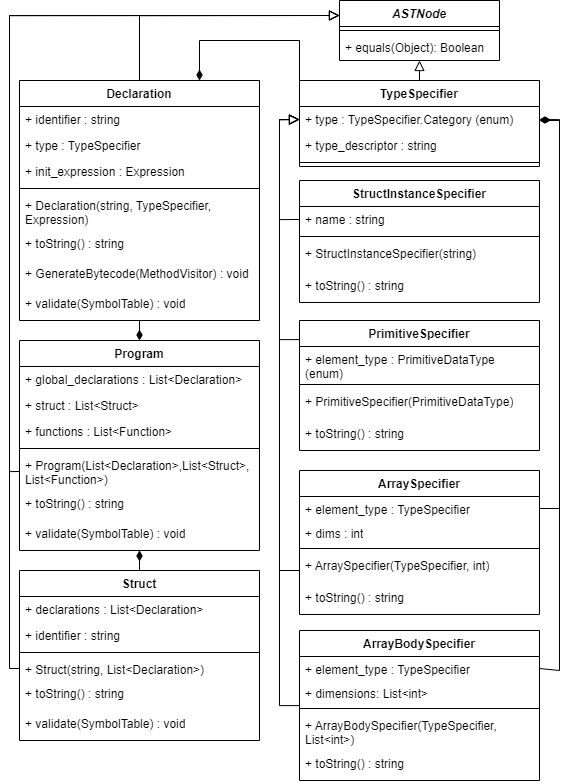

The diagram above was exported from draw.io. Its source (the exported page's mxGraphModel, read from the mxfile embedded in the PNG):
<mxGraphModel dx="3054" dy="2396" grid="1" gridSize="10" guides="1" tooltips="1" connect="1" arrows="1" fold="1" page="1" pageScale="1" pageWidth="827" pageHeight="1169" math="0" shadow="0">
  <root>
    <mxCell id="0" />
    <mxCell id="1" parent="0" />
    <mxCell id="2" value="ASTNode" style="swimlane;fontStyle=3;align=center;verticalAlign=top;childLayout=stackLayout;horizontal=1;startSize=26;horizontalStack=0;resizeParent=1;resizeParentMax=0;resizeLast=0;collapsible=1;marginBottom=0;" parent="1" vertex="1">
      <mxGeometry x="-480" y="-1160" width="160" height="60" as="geometry" />
    </mxCell>
    <mxCell id="4" value="" style="line;strokeWidth=1;fillColor=none;align=left;verticalAlign=middle;spacingTop=-1;spacingLeft=3;spacingRight=3;rotatable=0;labelPosition=right;points=[];portConstraint=eastwest;strokeColor=inherit;" parent="2" vertex="1">
      <mxGeometry y="26" width="160" height="8" as="geometry" />
    </mxCell>
    <mxCell id="5" value="+ equals(Object): Boolean" style="text;strokeColor=none;fillColor=none;align=left;verticalAlign=top;spacingLeft=4;spacingRight=4;overflow=hidden;rotatable=0;points=[[0,0.5],[1,0.5]];portConstraint=eastwest;" parent="2" vertex="1">
      <mxGeometry y="34" width="160" height="26" as="geometry" />
    </mxCell>
    <mxCell id="25" style="edgeStyle=orthogonalEdgeStyle;html=1;exitX=0.5;exitY=0;exitDx=0;exitDy=0;entryX=0;entryY=0.25;entryDx=0;entryDy=0;rounded=0;endArrow=block;endFill=0;endSize=8;" parent="1" source="7" target="2" edge="1">
      <mxGeometry relative="1" as="geometry" />
    </mxCell>
    <mxCell id="37" style="edgeStyle=orthogonalEdgeStyle;rounded=0;html=1;entryX=0.5;entryY=0;entryDx=0;entryDy=0;endArrow=diamondThin;endFill=1;startSize=6;endSize=8;" parent="1" source="7" target="26" edge="1">
      <mxGeometry relative="1" as="geometry" />
    </mxCell>
    <mxCell id="7" value="Declaration" style="swimlane;fontStyle=1;align=center;verticalAlign=top;childLayout=stackLayout;horizontal=1;startSize=26;horizontalStack=0;resizeParent=1;resizeParentMax=0;resizeLast=0;collapsible=1;marginBottom=0;whiteSpace=wrap;" parent="1" vertex="1">
      <mxGeometry x="-800" y="-1080" width="240" height="240" as="geometry" />
    </mxCell>
    <mxCell id="10" value="+ identifier : string" style="text;strokeColor=none;fillColor=none;align=left;verticalAlign=top;spacingLeft=4;spacingRight=4;overflow=hidden;rotatable=0;points=[[0,0.5],[1,0.5]];portConstraint=eastwest;whiteSpace=wrap;" parent="7" vertex="1">
      <mxGeometry y="26" width="240" height="26" as="geometry" />
    </mxCell>
    <mxCell id="16" value="+ type : TypeSpecifier" style="text;strokeColor=none;fillColor=none;align=left;verticalAlign=top;spacingLeft=4;spacingRight=4;overflow=hidden;rotatable=0;points=[[0,0.5],[1,0.5]];portConstraint=eastwest;whiteSpace=wrap;" parent="7" vertex="1">
      <mxGeometry y="52" width="240" height="26" as="geometry" />
    </mxCell>
    <mxCell id="21" value="+ init_expression : Expression" style="text;strokeColor=none;fillColor=none;align=left;verticalAlign=top;spacingLeft=4;spacingRight=4;overflow=hidden;rotatable=0;points=[[0,0.5],[1,0.5]];portConstraint=eastwest;whiteSpace=wrap;" parent="7" vertex="1">
      <mxGeometry y="78" width="240" height="26" as="geometry" />
    </mxCell>
    <mxCell id="8" value="" style="line;strokeWidth=1;fillColor=none;align=left;verticalAlign=middle;spacingTop=-1;spacingLeft=3;spacingRight=3;rotatable=0;labelPosition=right;points=[];portConstraint=eastwest;strokeColor=inherit;whiteSpace=wrap;" parent="7" vertex="1">
      <mxGeometry y="104" width="240" height="8" as="geometry" />
    </mxCell>
    <mxCell id="11" value="+ Declaration(string, TypeSpecifier, Expression)" style="text;strokeColor=none;fillColor=none;align=left;verticalAlign=top;spacingLeft=4;spacingRight=4;overflow=hidden;rotatable=0;points=[[0,0.5],[1,0.5]];portConstraint=eastwest;whiteSpace=wrap;" parent="7" vertex="1">
      <mxGeometry y="112" width="240" height="38" as="geometry" />
    </mxCell>
    <mxCell id="22" value="+ toString() : string" style="text;strokeColor=none;fillColor=none;align=left;verticalAlign=top;spacingLeft=4;spacingRight=4;overflow=hidden;rotatable=0;points=[[0,0.5],[1,0.5]];portConstraint=eastwest;whiteSpace=wrap;" parent="7" vertex="1">
      <mxGeometry y="150" width="240" height="30" as="geometry" />
    </mxCell>
    <mxCell id="23" value="+ GenerateBytecode(MethodVisitor) : void" style="text;strokeColor=none;fillColor=none;align=left;verticalAlign=top;spacingLeft=4;spacingRight=4;overflow=hidden;rotatable=0;points=[[0,0.5],[1,0.5]];portConstraint=eastwest;whiteSpace=wrap;" parent="7" vertex="1">
      <mxGeometry y="180" width="240" height="30" as="geometry" />
    </mxCell>
    <mxCell id="24" value="+ validate(SymbolTable) : void" style="text;strokeColor=none;fillColor=none;align=left;verticalAlign=top;spacingLeft=4;spacingRight=4;overflow=hidden;rotatable=0;points=[[0,0.5],[1,0.5]];portConstraint=eastwest;whiteSpace=wrap;" parent="7" vertex="1">
      <mxGeometry y="210" width="240" height="30" as="geometry" />
    </mxCell>
    <mxCell id="26" value="Program" style="swimlane;fontStyle=1;align=center;verticalAlign=top;childLayout=stackLayout;horizontal=1;startSize=26;horizontalStack=0;resizeParent=1;resizeParentMax=0;resizeLast=0;collapsible=1;marginBottom=0;whiteSpace=wrap;" parent="1" vertex="1">
      <mxGeometry x="-800" y="-820" width="240" height="210" as="geometry" />
    </mxCell>
    <mxCell id="27" value="+ global_declarations : List&lt;Declaration&gt;" style="text;strokeColor=none;fillColor=none;align=left;verticalAlign=top;spacingLeft=4;spacingRight=4;overflow=hidden;rotatable=0;points=[[0,0.5],[1,0.5]];portConstraint=eastwest;whiteSpace=wrap;" parent="26" vertex="1">
      <mxGeometry y="26" width="240" height="26" as="geometry" />
    </mxCell>
    <mxCell id="38" value="+ struct : List&lt;Struct&gt;" style="text;strokeColor=none;fillColor=none;align=left;verticalAlign=top;spacingLeft=4;spacingRight=4;overflow=hidden;rotatable=0;points=[[0,0.5],[1,0.5]];portConstraint=eastwest;whiteSpace=wrap;" parent="26" vertex="1">
      <mxGeometry y="52" width="240" height="26" as="geometry" />
    </mxCell>
    <mxCell id="39" value="+ functions : List&lt;Function&gt;" style="text;strokeColor=none;fillColor=none;align=left;verticalAlign=top;spacingLeft=4;spacingRight=4;overflow=hidden;rotatable=0;points=[[0,0.5],[1,0.5]];portConstraint=eastwest;whiteSpace=wrap;" parent="26" vertex="1">
      <mxGeometry y="78" width="240" height="26" as="geometry" />
    </mxCell>
    <mxCell id="30" value="" style="line;strokeWidth=1;fillColor=none;align=left;verticalAlign=middle;spacingTop=-1;spacingLeft=3;spacingRight=3;rotatable=0;labelPosition=right;points=[];portConstraint=eastwest;strokeColor=inherit;whiteSpace=wrap;" parent="26" vertex="1">
      <mxGeometry y="104" width="240" height="8" as="geometry" />
    </mxCell>
    <mxCell id="31" value="+ Program(List&lt;Declaration&gt;,List&lt;Struct&gt;, List&lt;Function&gt;)" style="text;strokeColor=none;fillColor=none;align=left;verticalAlign=top;spacingLeft=4;spacingRight=4;overflow=hidden;rotatable=0;points=[[0,0.5],[1,0.5]];portConstraint=eastwest;whiteSpace=wrap;" parent="26" vertex="1">
      <mxGeometry y="112" width="240" height="38" as="geometry" />
    </mxCell>
    <mxCell id="32" value="+ toString() : string" style="text;strokeColor=none;fillColor=none;align=left;verticalAlign=top;spacingLeft=4;spacingRight=4;overflow=hidden;rotatable=0;points=[[0,0.5],[1,0.5]];portConstraint=eastwest;whiteSpace=wrap;" parent="26" vertex="1">
      <mxGeometry y="150" width="240" height="30" as="geometry" />
    </mxCell>
    <mxCell id="34" value="+ validate(SymbolTable) : void" style="text;strokeColor=none;fillColor=none;align=left;verticalAlign=top;spacingLeft=4;spacingRight=4;overflow=hidden;rotatable=0;points=[[0,0.5],[1,0.5]];portConstraint=eastwest;whiteSpace=wrap;" parent="26" vertex="1">
      <mxGeometry y="180" width="240" height="30" as="geometry" />
    </mxCell>
    <mxCell id="50" style="edgeStyle=orthogonalEdgeStyle;rounded=0;html=1;entryX=0;entryY=0.25;entryDx=0;entryDy=0;strokeWidth=1;endArrow=block;endFill=0;startSize=6;endSize=8;exitX=0;exitY=0.5;exitDx=0;exitDy=0;" parent="1" source="45" target="2" edge="1">
      <mxGeometry relative="1" as="geometry">
        <Array as="points">
          <mxPoint x="-810" y="-492" />
          <mxPoint x="-810" y="-1145" />
        </Array>
        <mxPoint x="-830" y="-490" as="sourcePoint" />
      </mxGeometry>
    </mxCell>
    <mxCell id="40" value="Struct" style="swimlane;fontStyle=1;align=center;verticalAlign=top;childLayout=stackLayout;horizontal=1;startSize=26;horizontalStack=0;resizeParent=1;resizeParentMax=0;resizeLast=0;collapsible=1;marginBottom=0;whiteSpace=wrap;" parent="1" vertex="1">
      <mxGeometry x="-800" y="-590" width="240" height="170" as="geometry" />
    </mxCell>
    <mxCell id="41" value="+ declarations : List&lt;Declaration&gt;" style="text;strokeColor=none;fillColor=none;align=left;verticalAlign=top;spacingLeft=4;spacingRight=4;overflow=hidden;rotatable=0;points=[[0,0.5],[1,0.5]];portConstraint=eastwest;whiteSpace=wrap;" parent="40" vertex="1">
      <mxGeometry y="26" width="240" height="26" as="geometry" />
    </mxCell>
    <mxCell id="56" value="+ identifier : string" style="text;strokeColor=none;fillColor=none;align=left;verticalAlign=top;spacingLeft=4;spacingRight=4;overflow=hidden;rotatable=0;points=[[0,0.5],[1,0.5]];portConstraint=eastwest;whiteSpace=wrap;" parent="40" vertex="1">
      <mxGeometry y="52" width="240" height="26" as="geometry" />
    </mxCell>
    <mxCell id="44" value="" style="line;strokeWidth=1;fillColor=none;align=left;verticalAlign=middle;spacingTop=-1;spacingLeft=3;spacingRight=3;rotatable=0;labelPosition=right;points=[];portConstraint=eastwest;strokeColor=inherit;whiteSpace=wrap;" parent="40" vertex="1">
      <mxGeometry y="78" width="240" height="8" as="geometry" />
    </mxCell>
    <mxCell id="45" value="+ Struct(string, List&lt;Declaration&gt;)" style="text;strokeColor=none;fillColor=none;align=left;verticalAlign=top;spacingLeft=4;spacingRight=4;overflow=hidden;rotatable=0;points=[[0,0.5],[1,0.5]];portConstraint=eastwest;whiteSpace=wrap;" parent="40" vertex="1">
      <mxGeometry y="86" width="240" height="24" as="geometry" />
    </mxCell>
    <mxCell id="46" value="+ toString() : string" style="text;strokeColor=none;fillColor=none;align=left;verticalAlign=top;spacingLeft=4;spacingRight=4;overflow=hidden;rotatable=0;points=[[0,0.5],[1,0.5]];portConstraint=eastwest;whiteSpace=wrap;" parent="40" vertex="1">
      <mxGeometry y="110" width="240" height="30" as="geometry" />
    </mxCell>
    <mxCell id="47" value="+ validate(SymbolTable) : void" style="text;strokeColor=none;fillColor=none;align=left;verticalAlign=top;spacingLeft=4;spacingRight=4;overflow=hidden;rotatable=0;points=[[0,0.5],[1,0.5]];portConstraint=eastwest;whiteSpace=wrap;" parent="40" vertex="1">
      <mxGeometry y="140" width="240" height="30" as="geometry" />
    </mxCell>
    <mxCell id="49" style="edgeStyle=orthogonalEdgeStyle;rounded=0;html=1;entryX=0;entryY=0.25;entryDx=0;entryDy=0;strokeWidth=1;endArrow=block;endFill=0;startSize=6;endSize=8;exitX=0;exitY=0.5;exitDx=0;exitDy=0;" parent="1" source="31" target="2" edge="1">
      <mxGeometry relative="1" as="geometry">
        <Array as="points">
          <mxPoint x="-810" y="-689" />
          <mxPoint x="-810" y="-1145" />
        </Array>
      </mxGeometry>
    </mxCell>
    <mxCell id="55" style="edgeStyle=orthogonalEdgeStyle;rounded=0;html=1;entryX=0.5;entryY=0.998;entryDx=0;entryDy=0;endArrow=diamondThin;endFill=1;startSize=6;endSize=8;entryPerimeter=0;exitX=0.5;exitY=0;exitDx=0;exitDy=0;" parent="1" source="40" target="34" edge="1">
      <mxGeometry relative="1" as="geometry">
        <mxPoint x="-520" y="-540" as="sourcePoint" />
        <mxPoint x="-542" y="-725.9999999999999" as="targetPoint" />
      </mxGeometry>
    </mxCell>
    <mxCell id="67" style="edgeStyle=orthogonalEdgeStyle;html=1;rounded=0;endArrow=block;endFill=0;endSize=8;" edge="1" parent="1" source="57" target="2">
      <mxGeometry relative="1" as="geometry" />
    </mxCell>
    <mxCell id="57" value="TypeSpecifier" style="swimlane;fontStyle=1;align=center;verticalAlign=top;childLayout=stackLayout;horizontal=1;startSize=26;horizontalStack=0;resizeParent=1;resizeParentMax=0;resizeLast=0;collapsible=1;marginBottom=0;whiteSpace=wrap;" vertex="1" parent="1">
      <mxGeometry x="-520" y="-1080" width="240" height="86" as="geometry" />
    </mxCell>
    <mxCell id="59" value="+ type : TypeSpecifier.Category (enum)" style="text;strokeColor=none;fillColor=none;align=left;verticalAlign=top;spacingLeft=4;spacingRight=4;overflow=hidden;rotatable=0;points=[[0,0.5],[1,0.5]];portConstraint=eastwest;whiteSpace=wrap;fontStyle=0" vertex="1" parent="57">
      <mxGeometry y="26" width="240" height="26" as="geometry" />
    </mxCell>
    <mxCell id="60" value="+ type_descriptor : string" style="text;strokeColor=none;fillColor=none;align=left;verticalAlign=top;spacingLeft=4;spacingRight=4;overflow=hidden;rotatable=0;points=[[0,0.5],[1,0.5]];portConstraint=eastwest;whiteSpace=wrap;" vertex="1" parent="57">
      <mxGeometry y="52" width="240" height="26" as="geometry" />
    </mxCell>
    <mxCell id="61" value="" style="line;strokeWidth=1;fillColor=none;align=left;verticalAlign=middle;spacingTop=-1;spacingLeft=3;spacingRight=3;rotatable=0;labelPosition=right;points=[];portConstraint=eastwest;strokeColor=inherit;whiteSpace=wrap;" vertex="1" parent="57">
      <mxGeometry y="78" width="240" height="8" as="geometry" />
    </mxCell>
    <mxCell id="68" value="StructInstanceSpecifier" style="swimlane;fontStyle=1;align=center;verticalAlign=top;childLayout=stackLayout;horizontal=1;startSize=26;horizontalStack=0;resizeParent=1;resizeParentMax=0;resizeLast=0;collapsible=1;marginBottom=0;whiteSpace=wrap;" vertex="1" parent="1">
      <mxGeometry x="-520" y="-980" width="240" height="122" as="geometry" />
    </mxCell>
    <mxCell id="69" value="+ name : string" style="text;strokeColor=none;fillColor=none;align=left;verticalAlign=top;spacingLeft=4;spacingRight=4;overflow=hidden;rotatable=0;points=[[0,0.5],[1,0.5]];portConstraint=eastwest;whiteSpace=wrap;" vertex="1" parent="68">
      <mxGeometry y="26" width="240" height="26" as="geometry" />
    </mxCell>
    <mxCell id="72" value="" style="line;strokeWidth=1;fillColor=none;align=left;verticalAlign=middle;spacingTop=-1;spacingLeft=3;spacingRight=3;rotatable=0;labelPosition=right;points=[];portConstraint=eastwest;strokeColor=inherit;whiteSpace=wrap;" vertex="1" parent="68">
      <mxGeometry y="52" width="240" height="8" as="geometry" />
    </mxCell>
    <mxCell id="90" value="+ StructInstanceSpecifier(string)" style="text;strokeColor=none;fillColor=none;align=left;verticalAlign=top;spacingLeft=4;spacingRight=4;overflow=hidden;rotatable=0;points=[[0,0.5],[1,0.5]];portConstraint=eastwest;whiteSpace=wrap;" vertex="1" parent="68">
      <mxGeometry y="60" width="240" height="32" as="geometry" />
    </mxCell>
    <mxCell id="74" value="+ toString() : string" style="text;strokeColor=none;fillColor=none;align=left;verticalAlign=top;spacingLeft=4;spacingRight=4;overflow=hidden;rotatable=0;points=[[0,0.5],[1,0.5]];portConstraint=eastwest;whiteSpace=wrap;" vertex="1" parent="68">
      <mxGeometry y="92" width="240" height="30" as="geometry" />
    </mxCell>
    <mxCell id="76" style="edgeStyle=orthogonalEdgeStyle;rounded=0;html=1;entryX=0;entryY=0.5;entryDx=0;entryDy=0;endArrow=block;endFill=0;endSize=8;exitX=0;exitY=0.5;exitDx=0;exitDy=0;" edge="1" parent="1" source="69" target="59">
      <mxGeometry relative="1" as="geometry">
        <mxPoint x="-520" y="-890.962962962963" as="sourcePoint" />
        <Array as="points">
          <mxPoint x="-540" y="-941" />
          <mxPoint x="-540" y="-1041" />
        </Array>
      </mxGeometry>
    </mxCell>
    <mxCell id="82" style="edgeStyle=orthogonalEdgeStyle;rounded=0;html=1;entryX=0;entryY=0.5;entryDx=0;entryDy=0;endArrow=block;endFill=0;endSize=8;" edge="1" parent="1" source="77" target="59">
      <mxGeometry relative="1" as="geometry">
        <Array as="points">
          <mxPoint x="-540" y="-821" />
          <mxPoint x="-540" y="-1041" />
        </Array>
      </mxGeometry>
    </mxCell>
    <mxCell id="77" value="PrimitiveSpecifier" style="swimlane;fontStyle=1;align=center;verticalAlign=top;childLayout=stackLayout;horizontal=1;startSize=26;horizontalStack=0;resizeParent=1;resizeParentMax=0;resizeLast=0;collapsible=1;marginBottom=0;whiteSpace=wrap;" vertex="1" parent="1">
      <mxGeometry x="-520" y="-840" width="240" height="130" as="geometry" />
    </mxCell>
    <mxCell id="78" value="+ element_type : PrimitiveDataType (enum)" style="text;strokeColor=none;fillColor=none;align=left;verticalAlign=top;spacingLeft=4;spacingRight=4;overflow=hidden;rotatable=0;points=[[0,0.5],[1,0.5]];portConstraint=eastwest;whiteSpace=wrap;" vertex="1" parent="77">
      <mxGeometry y="26" width="240" height="34" as="geometry" />
    </mxCell>
    <mxCell id="79" value="" style="line;strokeWidth=1;fillColor=none;align=left;verticalAlign=middle;spacingTop=-1;spacingLeft=3;spacingRight=3;rotatable=0;labelPosition=right;points=[];portConstraint=eastwest;strokeColor=inherit;whiteSpace=wrap;" vertex="1" parent="77">
      <mxGeometry y="60" width="240" height="8" as="geometry" />
    </mxCell>
    <mxCell id="91" value="+ PrimitiveSpecifier(PrimitiveDataType)" style="text;strokeColor=none;fillColor=none;align=left;verticalAlign=top;spacingLeft=4;spacingRight=4;overflow=hidden;rotatable=0;points=[[0,0.5],[1,0.5]];portConstraint=eastwest;whiteSpace=wrap;" vertex="1" parent="77">
      <mxGeometry y="68" width="240" height="32" as="geometry" />
    </mxCell>
    <mxCell id="80" value="+ toString() : string" style="text;strokeColor=none;fillColor=none;align=left;verticalAlign=top;spacingLeft=4;spacingRight=4;overflow=hidden;rotatable=0;points=[[0,0.5],[1,0.5]];portConstraint=eastwest;whiteSpace=wrap;" vertex="1" parent="77">
      <mxGeometry y="100" width="240" height="30" as="geometry" />
    </mxCell>
    <mxCell id="87" style="edgeStyle=orthogonalEdgeStyle;rounded=0;html=1;entryX=0;entryY=0.5;entryDx=0;entryDy=0;endArrow=block;endFill=0;endSize=8;" edge="1" parent="1" source="83" target="59">
      <mxGeometry relative="1" as="geometry">
        <Array as="points">
          <mxPoint x="-540" y="-590" />
          <mxPoint x="-540" y="-1041" />
        </Array>
      </mxGeometry>
    </mxCell>
    <mxCell id="83" value="ArraySpecifier" style="swimlane;fontStyle=1;align=center;verticalAlign=top;childLayout=stackLayout;horizontal=1;startSize=26;horizontalStack=0;resizeParent=1;resizeParentMax=0;resizeLast=0;collapsible=1;marginBottom=0;whiteSpace=wrap;" vertex="1" parent="1">
      <mxGeometry x="-520" y="-690" width="240" height="144" as="geometry" />
    </mxCell>
    <mxCell id="84" value="+ element_type : TypeSpecifier" style="text;strokeColor=none;fillColor=none;align=left;verticalAlign=top;spacingLeft=4;spacingRight=4;overflow=hidden;rotatable=0;points=[[0,0.5],[1,0.5]];portConstraint=eastwest;whiteSpace=wrap;" vertex="1" parent="83">
      <mxGeometry y="26" width="240" height="24" as="geometry" />
    </mxCell>
    <mxCell id="89" value="+ dims : int" style="text;strokeColor=none;fillColor=none;align=left;verticalAlign=top;spacingLeft=4;spacingRight=4;overflow=hidden;rotatable=0;points=[[0,0.5],[1,0.5]];portConstraint=eastwest;whiteSpace=wrap;" vertex="1" parent="83">
      <mxGeometry y="50" width="240" height="24" as="geometry" />
    </mxCell>
    <mxCell id="85" value="" style="line;strokeWidth=1;fillColor=none;align=left;verticalAlign=middle;spacingTop=-1;spacingLeft=3;spacingRight=3;rotatable=0;labelPosition=right;points=[];portConstraint=eastwest;strokeColor=inherit;whiteSpace=wrap;" vertex="1" parent="83">
      <mxGeometry y="74" width="240" height="8" as="geometry" />
    </mxCell>
    <mxCell id="88" value="+ ArraySpecifier(TypeSpecifier, int)" style="text;strokeColor=none;fillColor=none;align=left;verticalAlign=top;spacingLeft=4;spacingRight=4;overflow=hidden;rotatable=0;points=[[0,0.5],[1,0.5]];portConstraint=eastwest;whiteSpace=wrap;" vertex="1" parent="83">
      <mxGeometry y="82" width="240" height="32" as="geometry" />
    </mxCell>
    <mxCell id="86" value="+ toString() : string" style="text;strokeColor=none;fillColor=none;align=left;verticalAlign=top;spacingLeft=4;spacingRight=4;overflow=hidden;rotatable=0;points=[[0,0.5],[1,0.5]];portConstraint=eastwest;whiteSpace=wrap;" vertex="1" parent="83">
      <mxGeometry y="114" width="240" height="30" as="geometry" />
    </mxCell>
    <mxCell id="98" style="edgeStyle=orthogonalEdgeStyle;rounded=0;html=1;entryX=0;entryY=0.5;entryDx=0;entryDy=0;endArrow=block;endFill=0;endSize=8;" edge="1" parent="1" source="92" target="59">
      <mxGeometry relative="1" as="geometry">
        <Array as="points">
          <mxPoint x="-540" y="-455" />
          <mxPoint x="-540" y="-1041" />
        </Array>
      </mxGeometry>
    </mxCell>
    <mxCell id="92" value="ArrayBodySpecifier" style="swimlane;fontStyle=1;align=center;verticalAlign=top;childLayout=stackLayout;horizontal=1;startSize=26;horizontalStack=0;resizeParent=1;resizeParentMax=0;resizeLast=0;collapsible=1;marginBottom=0;whiteSpace=wrap;" vertex="1" parent="1">
      <mxGeometry x="-520" y="-530" width="240" height="150" as="geometry" />
    </mxCell>
    <mxCell id="93" value="+ element_type : TypeSpecifier" style="text;strokeColor=none;fillColor=none;align=left;verticalAlign=top;spacingLeft=4;spacingRight=4;overflow=hidden;rotatable=0;points=[[0,0.5],[1,0.5]];portConstraint=eastwest;whiteSpace=wrap;" vertex="1" parent="92">
      <mxGeometry y="26" width="240" height="24" as="geometry" />
    </mxCell>
    <mxCell id="94" value="+ dimensions: List&lt;int&gt;" style="text;strokeColor=none;fillColor=none;align=left;verticalAlign=top;spacingLeft=4;spacingRight=4;overflow=hidden;rotatable=0;points=[[0,0.5],[1,0.5]];portConstraint=eastwest;whiteSpace=wrap;" vertex="1" parent="92">
      <mxGeometry y="50" width="240" height="24" as="geometry" />
    </mxCell>
    <mxCell id="95" value="" style="line;strokeWidth=1;fillColor=none;align=left;verticalAlign=middle;spacingTop=-1;spacingLeft=3;spacingRight=3;rotatable=0;labelPosition=right;points=[];portConstraint=eastwest;strokeColor=inherit;whiteSpace=wrap;" vertex="1" parent="92">
      <mxGeometry y="74" width="240" height="8" as="geometry" />
    </mxCell>
    <mxCell id="96" value="+ ArrayBodySpecifier(TypeSpecifier, List&lt;int&gt;)" style="text;strokeColor=none;fillColor=none;align=left;verticalAlign=top;spacingLeft=4;spacingRight=4;overflow=hidden;rotatable=0;points=[[0,0.5],[1,0.5]];portConstraint=eastwest;whiteSpace=wrap;" vertex="1" parent="92">
      <mxGeometry y="82" width="240" height="38" as="geometry" />
    </mxCell>
    <mxCell id="97" value="+ toString() : string" style="text;strokeColor=none;fillColor=none;align=left;verticalAlign=top;spacingLeft=4;spacingRight=4;overflow=hidden;rotatable=0;points=[[0,0.5],[1,0.5]];portConstraint=eastwest;whiteSpace=wrap;" vertex="1" parent="92">
      <mxGeometry y="120" width="240" height="30" as="geometry" />
    </mxCell>
    <mxCell id="99" style="edgeStyle=orthogonalEdgeStyle;rounded=0;html=1;entryX=0.75;entryY=0;entryDx=0;entryDy=0;endArrow=diamondThin;endFill=1;startSize=6;endSize=8;exitX=0;exitY=0;exitDx=0;exitDy=0;" edge="1" parent="1" source="57" target="7">
      <mxGeometry relative="1" as="geometry">
        <mxPoint x="-670" y="-830" as="sourcePoint" />
        <mxPoint x="-670" y="-810" as="targetPoint" />
        <Array as="points">
          <mxPoint x="-520" y="-1120" />
          <mxPoint x="-620" y="-1120" />
        </Array>
      </mxGeometry>
    </mxCell>
    <mxCell id="100" style="edgeStyle=orthogonalEdgeStyle;rounded=0;html=1;entryX=1;entryY=0.5;entryDx=0;entryDy=0;endArrow=diamondThin;endFill=1;startSize=6;endSize=8;exitX=1;exitY=0.5;exitDx=0;exitDy=0;" edge="1" parent="1" source="84" target="59">
      <mxGeometry relative="1" as="geometry">
        <mxPoint x="-150" y="-1017" as="sourcePoint" />
        <mxPoint x="-250" y="-1017" as="targetPoint" />
        <Array as="points">
          <mxPoint x="-260" y="-652" />
          <mxPoint x="-260" y="-1041" />
        </Array>
      </mxGeometry>
    </mxCell>
    <mxCell id="102" style="edgeStyle=orthogonalEdgeStyle;rounded=0;html=1;entryX=1;entryY=0.5;entryDx=0;entryDy=0;endArrow=diamondThin;endFill=1;startSize=6;endSize=8;exitX=1;exitY=0.5;exitDx=0;exitDy=0;" edge="1" parent="1" source="93" target="59">
      <mxGeometry relative="1" as="geometry">
        <mxPoint x="-260" y="-736" as="sourcePoint" />
        <mxPoint x="-260" y="-1021" as="targetPoint" />
        <Array as="points">
          <mxPoint x="-280" y="-490" />
          <mxPoint x="-260" y="-490" />
          <mxPoint x="-260" y="-1040" />
          <mxPoint x="-280" y="-1040" />
        </Array>
      </mxGeometry>
    </mxCell>
  </root>
</mxGraphModel>